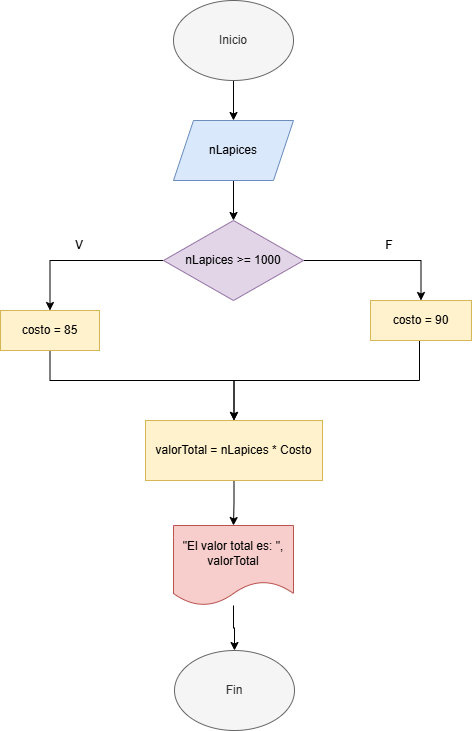

The diagram above was exported from draw.io. Its source (the exported page's mxGraphModel, read from the mxfile embedded in the PNG):
<mxGraphModel dx="1426" dy="781" grid="1" gridSize="10" guides="1" tooltips="1" connect="1" arrows="1" fold="1" page="1" pageScale="1" pageWidth="827" pageHeight="1169" background="#ffffff" math="0" shadow="0">
  <root>
    <mxCell id="0" />
    <mxCell id="1" parent="0" />
    <mxCell id="8EkYozaBe_pVSmAAJtSf-3" style="edgeStyle=orthogonalEdgeStyle;rounded=0;orthogonalLoop=1;jettySize=auto;html=1;entryX=0.5;entryY=0;entryDx=0;entryDy=0;" edge="1" parent="1" source="8EkYozaBe_pVSmAAJtSf-1" target="8EkYozaBe_pVSmAAJtSf-2">
      <mxGeometry relative="1" as="geometry" />
    </mxCell>
    <mxCell id="8EkYozaBe_pVSmAAJtSf-1" value="Inicio" style="ellipse;whiteSpace=wrap;html=1;fillColor=#f5f5f5;fontColor=#333333;strokeColor=#666666;" vertex="1" parent="1">
      <mxGeometry x="353" y="20" width="120" height="80" as="geometry" />
    </mxCell>
    <mxCell id="8EkYozaBe_pVSmAAJtSf-5" style="edgeStyle=orthogonalEdgeStyle;rounded=0;orthogonalLoop=1;jettySize=auto;html=1;entryX=0.5;entryY=0;entryDx=0;entryDy=0;" edge="1" parent="1" source="8EkYozaBe_pVSmAAJtSf-2" target="8EkYozaBe_pVSmAAJtSf-4">
      <mxGeometry relative="1" as="geometry" />
    </mxCell>
    <mxCell id="8EkYozaBe_pVSmAAJtSf-2" value="nLapices" style="shape=parallelogram;perimeter=parallelogramPerimeter;whiteSpace=wrap;html=1;fixedSize=1;fillColor=#dae8fc;strokeColor=#6c8ebf;" vertex="1" parent="1">
      <mxGeometry x="353" y="140" width="120" height="60" as="geometry" />
    </mxCell>
    <mxCell id="8EkYozaBe_pVSmAAJtSf-9" style="edgeStyle=orthogonalEdgeStyle;rounded=0;orthogonalLoop=1;jettySize=auto;html=1;entryX=0.5;entryY=0;entryDx=0;entryDy=0;" edge="1" parent="1" source="8EkYozaBe_pVSmAAJtSf-4" target="8EkYozaBe_pVSmAAJtSf-7">
      <mxGeometry relative="1" as="geometry">
        <mxPoint x="229" y="280" as="targetPoint" />
      </mxGeometry>
    </mxCell>
    <mxCell id="8EkYozaBe_pVSmAAJtSf-10" style="edgeStyle=orthogonalEdgeStyle;rounded=0;orthogonalLoop=1;jettySize=auto;html=1;entryX=0.5;entryY=0;entryDx=0;entryDy=0;" edge="1" parent="1" source="8EkYozaBe_pVSmAAJtSf-4" target="8EkYozaBe_pVSmAAJtSf-8">
      <mxGeometry relative="1" as="geometry">
        <mxPoint x="599" y="280" as="targetPoint" />
      </mxGeometry>
    </mxCell>
    <mxCell id="8EkYozaBe_pVSmAAJtSf-4" value="nLapices &amp;gt;= 1000" style="rhombus;whiteSpace=wrap;html=1;fillColor=#e1d5e7;strokeColor=#9673a6;" vertex="1" parent="1">
      <mxGeometry x="343" y="240" width="140" height="80" as="geometry" />
    </mxCell>
    <mxCell id="8EkYozaBe_pVSmAAJtSf-11" style="edgeStyle=orthogonalEdgeStyle;rounded=0;orthogonalLoop=1;jettySize=auto;html=1;entryX=0.5;entryY=0;entryDx=0;entryDy=0;" edge="1" parent="1" source="8EkYozaBe_pVSmAAJtSf-7" target="8EkYozaBe_pVSmAAJtSf-12">
      <mxGeometry relative="1" as="geometry">
        <mxPoint x="229" y="420" as="targetPoint" />
        <Array as="points">
          <mxPoint x="229" y="400" />
          <mxPoint x="414" y="400" />
        </Array>
      </mxGeometry>
    </mxCell>
    <mxCell id="8EkYozaBe_pVSmAAJtSf-7" value="costo = 85" style="rounded=0;whiteSpace=wrap;html=1;fillColor=#fff2cc;strokeColor=#d6b656;" vertex="1" parent="1">
      <mxGeometry x="180" y="330" width="99" height="40" as="geometry" />
    </mxCell>
    <mxCell id="8EkYozaBe_pVSmAAJtSf-13" style="edgeStyle=orthogonalEdgeStyle;rounded=0;orthogonalLoop=1;jettySize=auto;html=1;entryX=0.5;entryY=0;entryDx=0;entryDy=0;" edge="1" parent="1" source="8EkYozaBe_pVSmAAJtSf-8" target="8EkYozaBe_pVSmAAJtSf-12">
      <mxGeometry relative="1" as="geometry">
        <Array as="points">
          <mxPoint x="599" y="400" />
          <mxPoint x="414" y="400" />
        </Array>
      </mxGeometry>
    </mxCell>
    <mxCell id="8EkYozaBe_pVSmAAJtSf-8" value="costo = 90" style="rounded=0;whiteSpace=wrap;html=1;fillColor=#fff2cc;strokeColor=#d6b656;" vertex="1" parent="1">
      <mxGeometry x="550" y="320" width="101" height="40" as="geometry" />
    </mxCell>
    <mxCell id="8EkYozaBe_pVSmAAJtSf-15" style="edgeStyle=orthogonalEdgeStyle;rounded=0;orthogonalLoop=1;jettySize=auto;html=1;entryX=0.5;entryY=0;entryDx=0;entryDy=0;" edge="1" parent="1" source="8EkYozaBe_pVSmAAJtSf-12" target="8EkYozaBe_pVSmAAJtSf-14">
      <mxGeometry relative="1" as="geometry" />
    </mxCell>
    <mxCell id="8EkYozaBe_pVSmAAJtSf-12" value="valorTotal = nLapices * Costo" style="rounded=0;whiteSpace=wrap;html=1;fillColor=#fff2cc;strokeColor=#d6b656;" vertex="1" parent="1">
      <mxGeometry x="325" y="440" width="177" height="60" as="geometry" />
    </mxCell>
    <mxCell id="8EkYozaBe_pVSmAAJtSf-19" style="edgeStyle=orthogonalEdgeStyle;rounded=0;orthogonalLoop=1;jettySize=auto;html=1;entryX=0.5;entryY=0;entryDx=0;entryDy=0;" edge="1" parent="1" source="8EkYozaBe_pVSmAAJtSf-14" target="8EkYozaBe_pVSmAAJtSf-18">
      <mxGeometry relative="1" as="geometry" />
    </mxCell>
    <mxCell id="8EkYozaBe_pVSmAAJtSf-14" value="&quot;El valor total es: &quot;, valorTotal" style="shape=document;whiteSpace=wrap;html=1;boundedLbl=1;fillColor=#f8cecc;strokeColor=#b85450;" vertex="1" parent="1">
      <mxGeometry x="353" y="545" width="120" height="80" as="geometry" />
    </mxCell>
    <mxCell id="8EkYozaBe_pVSmAAJtSf-18" value="Fin" style="ellipse;whiteSpace=wrap;html=1;fillColor=#f5f5f5;fontColor=#333333;strokeColor=#666666;" vertex="1" parent="1">
      <mxGeometry x="354" y="670" width="120" height="80" as="geometry" />
    </mxCell>
    <mxCell id="8EkYozaBe_pVSmAAJtSf-20" value="V" style="text;html=1;align=center;verticalAlign=middle;whiteSpace=wrap;rounded=0;" vertex="1" parent="1">
      <mxGeometry x="229" y="250" width="60" height="30" as="geometry" />
    </mxCell>
    <mxCell id="8EkYozaBe_pVSmAAJtSf-21" value="F" style="text;html=1;align=center;verticalAlign=middle;whiteSpace=wrap;rounded=0;" vertex="1" parent="1">
      <mxGeometry x="539" y="250" width="60" height="30" as="geometry" />
    </mxCell>
  </root>
</mxGraphModel>